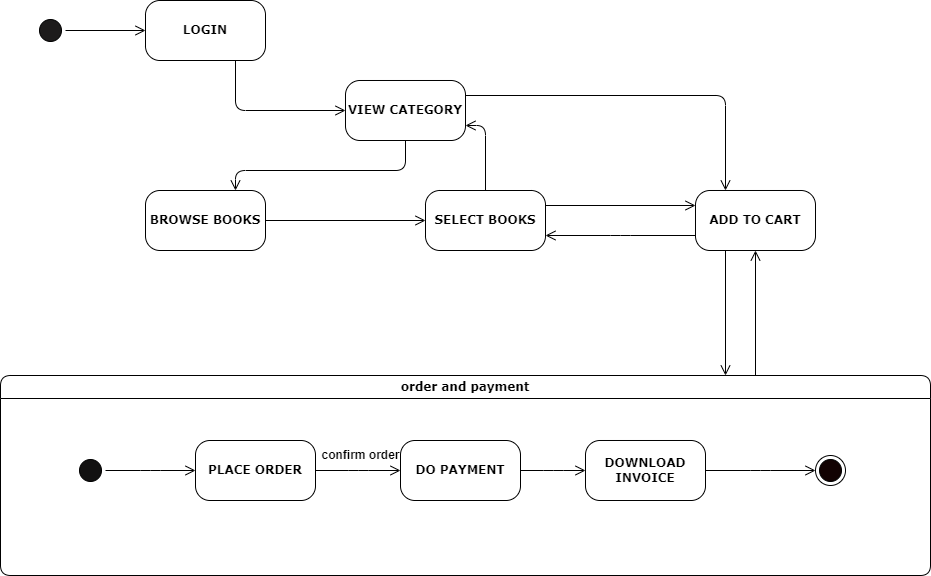

The diagram above was exported from draw.io. Its source (the exported page's mxGraphModel, read from the mxfile embedded in the PNG):
<mxGraphModel dx="1050" dy="565" grid="1" gridSize="10" guides="1" tooltips="1" connect="1" arrows="1" fold="1" page="1" pageScale="1" pageWidth="850" pageHeight="1100" math="0" shadow="0">
  <root>
    <mxCell id="0" />
    <mxCell id="1" parent="0" />
    <mxCell id="e8fN8XyoZ_YxRdM7WweL-1" value="" style="ellipse;html=1;shape=startState;rounded=1;shadow=0;comic=0;labelBackgroundColor=none;fontFamily=Verdana;fontSize=12;align=center;direction=south;fontStyle=1;fillColor=#1d1b1b;" vertex="1" parent="1">
      <mxGeometry x="130" y="135" width="30" height="30" as="geometry" />
    </mxCell>
    <mxCell id="e8fN8XyoZ_YxRdM7WweL-2" value="BROWSE BOOKS" style="rounded=1;whiteSpace=wrap;html=1;arcSize=24;shadow=0;comic=0;labelBackgroundColor=none;fontFamily=Verdana;fontSize=12;align=center;fontStyle=1" vertex="1" parent="1">
      <mxGeometry x="240" y="310" width="120" height="60" as="geometry" />
    </mxCell>
    <mxCell id="e8fN8XyoZ_YxRdM7WweL-3" value="LOGIN" style="rounded=1;whiteSpace=wrap;html=1;arcSize=24;shadow=0;comic=0;labelBackgroundColor=none;fontFamily=Verdana;fontSize=12;align=center;fontStyle=1" vertex="1" parent="1">
      <mxGeometry x="240" y="120" width="120" height="60" as="geometry" />
    </mxCell>
    <mxCell id="e8fN8XyoZ_YxRdM7WweL-4" style="edgeStyle=orthogonalEdgeStyle;html=1;exitX=1;exitY=0.25;entryX=0.25;entryY=0;labelBackgroundColor=none;endArrow=open;endSize=8;fontFamily=Verdana;fontSize=12;align=left;fontStyle=1" edge="1" parent="1" source="e8fN8XyoZ_YxRdM7WweL-5" target="e8fN8XyoZ_YxRdM7WweL-8">
      <mxGeometry relative="1" as="geometry" />
    </mxCell>
    <mxCell id="e8fN8XyoZ_YxRdM7WweL-5" value="VIEW CATEGORY" style="rounded=1;whiteSpace=wrap;html=1;arcSize=24;shadow=0;comic=0;labelBackgroundColor=none;fontFamily=Verdana;fontSize=12;align=center;fontStyle=1" vertex="1" parent="1">
      <mxGeometry x="440" y="200" width="120" height="60" as="geometry" />
    </mxCell>
    <mxCell id="e8fN8XyoZ_YxRdM7WweL-7" style="edgeStyle=elbowEdgeStyle;html=1;exitX=0;exitY=0.75;entryX=1;entryY=0.75;labelBackgroundColor=none;endArrow=open;endSize=8;fontFamily=Verdana;fontSize=12;align=left;fontStyle=1" edge="1" parent="1" source="e8fN8XyoZ_YxRdM7WweL-8" target="e8fN8XyoZ_YxRdM7WweL-9">
      <mxGeometry relative="1" as="geometry" />
    </mxCell>
    <mxCell id="e8fN8XyoZ_YxRdM7WweL-8" value="ADD TO CART" style="rounded=1;whiteSpace=wrap;html=1;arcSize=24;shadow=0;comic=0;labelBackgroundColor=none;fontFamily=Verdana;fontSize=12;align=center;fontStyle=1" vertex="1" parent="1">
      <mxGeometry x="790" y="310" width="120" height="60" as="geometry" />
    </mxCell>
    <mxCell id="e8fN8XyoZ_YxRdM7WweL-9" value="SELECT BOOKS" style="rounded=1;whiteSpace=wrap;html=1;arcSize=24;shadow=0;comic=0;labelBackgroundColor=none;fontFamily=Verdana;fontSize=12;align=center;fontStyle=1" vertex="1" parent="1">
      <mxGeometry x="520" y="310" width="120" height="60" as="geometry" />
    </mxCell>
    <mxCell id="e8fN8XyoZ_YxRdM7WweL-10" style="edgeStyle=elbowEdgeStyle;html=1;labelBackgroundColor=none;endArrow=open;endSize=8;fontFamily=Verdana;fontSize=12;align=left;fontStyle=1" edge="1" parent="1" source="e8fN8XyoZ_YxRdM7WweL-11" target="e8fN8XyoZ_YxRdM7WweL-8">
      <mxGeometry relative="1" as="geometry" />
    </mxCell>
    <mxCell id="e8fN8XyoZ_YxRdM7WweL-11" value="order and payment" style="swimlane;whiteSpace=wrap;html=1;rounded=1;shadow=0;comic=0;labelBackgroundColor=none;strokeWidth=1;fontFamily=Verdana;fontSize=12;align=center;fontStyle=1" vertex="1" parent="1">
      <mxGeometry x="95" y="495" width="930" height="200" as="geometry" />
    </mxCell>
    <mxCell id="e8fN8XyoZ_YxRdM7WweL-12" style="edgeStyle=elbowEdgeStyle;html=1;labelBackgroundColor=none;endArrow=open;endSize=8;fontFamily=Verdana;fontSize=12;align=left;fontStyle=1" edge="1" parent="e8fN8XyoZ_YxRdM7WweL-11" source="e8fN8XyoZ_YxRdM7WweL-13" target="e8fN8XyoZ_YxRdM7WweL-18">
      <mxGeometry relative="1" as="geometry" />
    </mxCell>
    <mxCell id="e8fN8XyoZ_YxRdM7WweL-13" value="PLACE ORDER" style="rounded=1;whiteSpace=wrap;html=1;arcSize=24;shadow=0;comic=0;labelBackgroundColor=none;fontFamily=Verdana;fontSize=12;align=center;fontStyle=1" vertex="1" parent="e8fN8XyoZ_YxRdM7WweL-11">
      <mxGeometry x="195" y="65" width="120" height="60" as="geometry" />
    </mxCell>
    <mxCell id="e8fN8XyoZ_YxRdM7WweL-14" value="" style="ellipse;html=1;shape=endState;rounded=1;shadow=0;comic=0;labelBackgroundColor=none;fontFamily=Verdana;fontSize=12;align=center;fontStyle=1;fillColor=#120202;" vertex="1" parent="e8fN8XyoZ_YxRdM7WweL-11">
      <mxGeometry x="815" y="80" width="30" height="30" as="geometry" />
    </mxCell>
    <mxCell id="e8fN8XyoZ_YxRdM7WweL-15" style="edgeStyle=elbowEdgeStyle;html=1;labelBackgroundColor=none;endArrow=open;endSize=8;fontFamily=Verdana;fontSize=12;align=left;fontStyle=1" edge="1" parent="e8fN8XyoZ_YxRdM7WweL-11" source="e8fN8XyoZ_YxRdM7WweL-16" target="e8fN8XyoZ_YxRdM7WweL-13">
      <mxGeometry relative="1" as="geometry" />
    </mxCell>
    <mxCell id="e8fN8XyoZ_YxRdM7WweL-16" value="" style="ellipse;html=1;shape=startState;rounded=1;shadow=0;comic=0;labelBackgroundColor=none;fontFamily=Verdana;fontSize=12;align=center;direction=south;fontStyle=1;fillColor=#121111;" vertex="1" parent="e8fN8XyoZ_YxRdM7WweL-11">
      <mxGeometry x="75" y="80" width="30" height="30" as="geometry" />
    </mxCell>
    <mxCell id="e8fN8XyoZ_YxRdM7WweL-17" style="edgeStyle=elbowEdgeStyle;html=1;labelBackgroundColor=none;endArrow=open;endSize=8;fontFamily=Verdana;fontSize=12;align=left;fontStyle=1" edge="1" parent="e8fN8XyoZ_YxRdM7WweL-11" source="e8fN8XyoZ_YxRdM7WweL-18" target="e8fN8XyoZ_YxRdM7WweL-20">
      <mxGeometry relative="1" as="geometry" />
    </mxCell>
    <mxCell id="e8fN8XyoZ_YxRdM7WweL-18" value="DO PAYMENT" style="rounded=1;whiteSpace=wrap;html=1;arcSize=24;shadow=0;comic=0;labelBackgroundColor=none;fontFamily=Verdana;fontSize=12;align=center;fontStyle=1" vertex="1" parent="e8fN8XyoZ_YxRdM7WweL-11">
      <mxGeometry x="400" y="65" width="120" height="60" as="geometry" />
    </mxCell>
    <mxCell id="e8fN8XyoZ_YxRdM7WweL-19" style="edgeStyle=elbowEdgeStyle;html=1;labelBackgroundColor=none;endArrow=open;endSize=8;fontFamily=Verdana;fontSize=12;align=left;fontStyle=1" edge="1" parent="e8fN8XyoZ_YxRdM7WweL-11" source="e8fN8XyoZ_YxRdM7WweL-20" target="e8fN8XyoZ_YxRdM7WweL-14">
      <mxGeometry relative="1" as="geometry" />
    </mxCell>
    <mxCell id="e8fN8XyoZ_YxRdM7WweL-20" value="DOWNLOAD INVOICE" style="rounded=1;whiteSpace=wrap;html=1;arcSize=24;shadow=0;comic=0;labelBackgroundColor=none;fontFamily=Verdana;fontSize=12;align=center;fontStyle=1" vertex="1" parent="e8fN8XyoZ_YxRdM7WweL-11">
      <mxGeometry x="585" y="65" width="120" height="60" as="geometry" />
    </mxCell>
    <mxCell id="e8fN8XyoZ_YxRdM7WweL-34" value="confirm order" style="text;html=1;align=center;verticalAlign=middle;resizable=0;points=[];autosize=1;fontStyle=1" vertex="1" parent="e8fN8XyoZ_YxRdM7WweL-11">
      <mxGeometry x="315" y="65" width="90" height="30" as="geometry" />
    </mxCell>
    <mxCell id="e8fN8XyoZ_YxRdM7WweL-22" style="edgeStyle=orthogonalEdgeStyle;html=1;labelBackgroundColor=none;endArrow=open;endSize=8;fontFamily=Verdana;fontSize=12;align=left;fontStyle=1" edge="1" parent="1" source="e8fN8XyoZ_YxRdM7WweL-1" target="e8fN8XyoZ_YxRdM7WweL-3">
      <mxGeometry relative="1" as="geometry" />
    </mxCell>
    <mxCell id="e8fN8XyoZ_YxRdM7WweL-23" style="edgeStyle=orthogonalEdgeStyle;html=1;labelBackgroundColor=none;endArrow=open;endSize=8;fontFamily=Verdana;fontSize=12;align=left;entryX=0;entryY=0.5;fontStyle=1" edge="1" parent="1" source="e8fN8XyoZ_YxRdM7WweL-3" target="e8fN8XyoZ_YxRdM7WweL-5">
      <mxGeometry relative="1" as="geometry">
        <Array as="points">
          <mxPoint x="330" y="230" />
        </Array>
      </mxGeometry>
    </mxCell>
    <mxCell id="e8fN8XyoZ_YxRdM7WweL-24" style="edgeStyle=orthogonalEdgeStyle;html=1;entryX=0.75;entryY=0;labelBackgroundColor=none;endArrow=open;endSize=8;fontFamily=Verdana;fontSize=12;align=left;exitX=0.5;exitY=1;fontStyle=1" edge="1" parent="1" source="e8fN8XyoZ_YxRdM7WweL-5" target="e8fN8XyoZ_YxRdM7WweL-2">
      <mxGeometry relative="1" as="geometry">
        <mxPoint x="520" y="300" as="sourcePoint" />
        <Array as="points">
          <mxPoint x="500" y="290" />
          <mxPoint x="330" y="290" />
        </Array>
      </mxGeometry>
    </mxCell>
    <mxCell id="e8fN8XyoZ_YxRdM7WweL-26" style="edgeStyle=orthogonalEdgeStyle;html=1;exitX=1;exitY=0.5;entryX=0;entryY=0.5;labelBackgroundColor=none;endArrow=open;endSize=8;fontFamily=Verdana;fontSize=12;align=left;fontStyle=1" edge="1" parent="1" source="e8fN8XyoZ_YxRdM7WweL-2" target="e8fN8XyoZ_YxRdM7WweL-9">
      <mxGeometry relative="1" as="geometry" />
    </mxCell>
    <mxCell id="e8fN8XyoZ_YxRdM7WweL-27" style="edgeStyle=orthogonalEdgeStyle;html=1;exitX=0.5;exitY=0;entryX=1;entryY=0.75;labelBackgroundColor=none;endArrow=open;endSize=8;fontFamily=Verdana;fontSize=12;align=left;fontStyle=1" edge="1" parent="1" source="e8fN8XyoZ_YxRdM7WweL-9" target="e8fN8XyoZ_YxRdM7WweL-5">
      <mxGeometry relative="1" as="geometry" />
    </mxCell>
    <mxCell id="e8fN8XyoZ_YxRdM7WweL-28" style="edgeStyle=orthogonalEdgeStyle;html=1;exitX=1;exitY=0.25;entryX=0;entryY=0.25;labelBackgroundColor=none;endArrow=open;endSize=8;fontFamily=Verdana;fontSize=12;align=left;fontStyle=1" edge="1" parent="1" source="e8fN8XyoZ_YxRdM7WweL-9" target="e8fN8XyoZ_YxRdM7WweL-8">
      <mxGeometry relative="1" as="geometry" />
    </mxCell>
    <mxCell id="e8fN8XyoZ_YxRdM7WweL-33" style="edgeStyle=elbowEdgeStyle;html=1;labelBackgroundColor=none;endArrow=open;endSize=8;fontFamily=Verdana;fontSize=12;align=left;exitX=0.25;exitY=1;fontStyle=1" edge="1" parent="1" source="e8fN8XyoZ_YxRdM7WweL-8" target="e8fN8XyoZ_YxRdM7WweL-11">
      <mxGeometry relative="1" as="geometry" />
    </mxCell>
  </root>
</mxGraphModel>